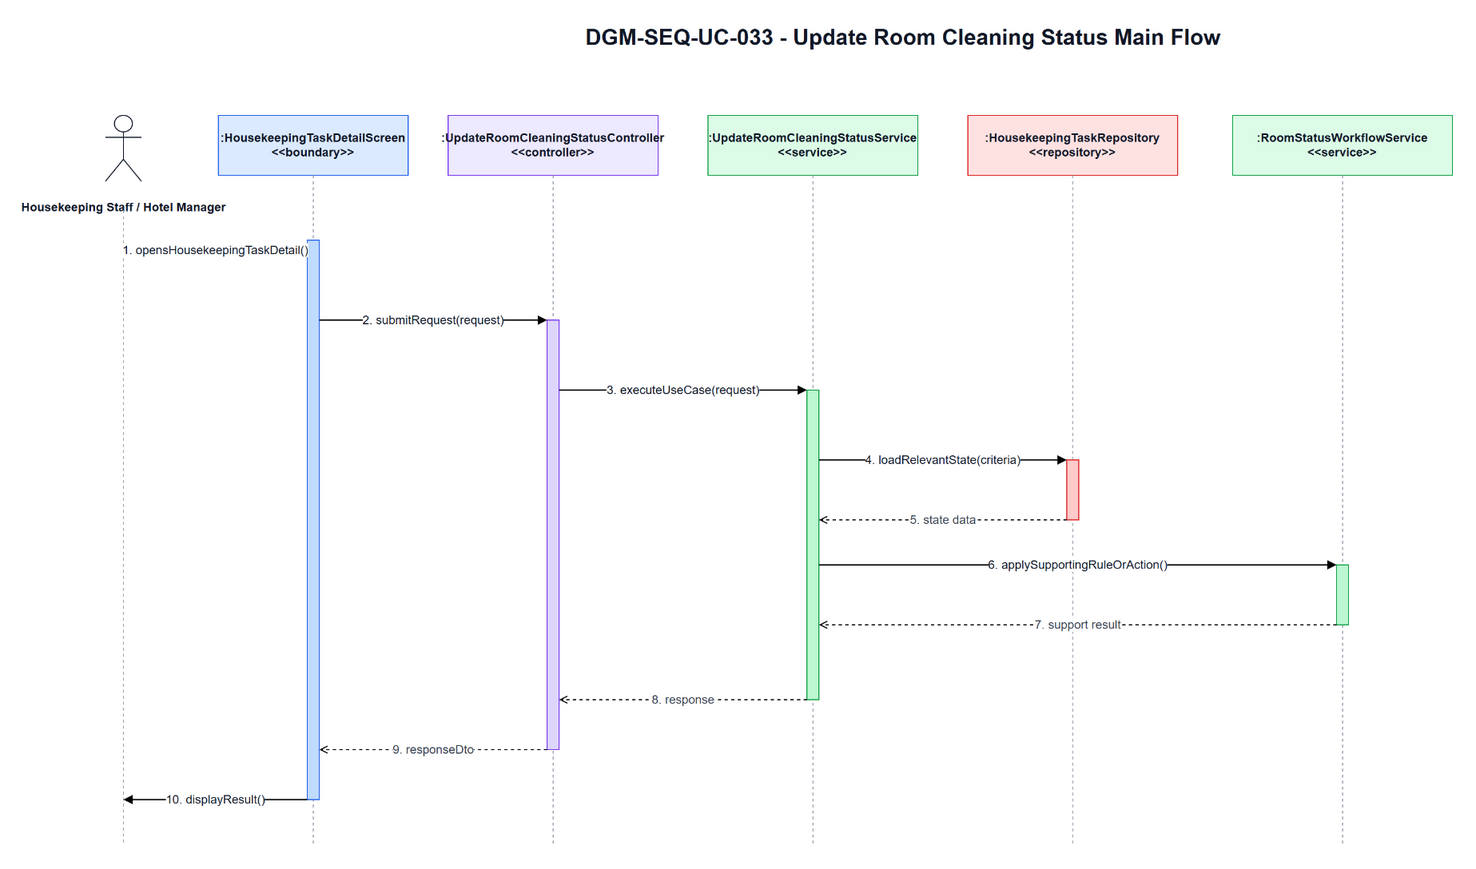

The diagram above was exported from draw.io. Its source (the exported page's mxGraphModel, read from the mxfile embedded in the PNG):
<mxGraphModel dx="1700" dy="920" grid="1" gridSize="10" guides="1" tooltips="1" connect="1" arrows="1" fold="1" page="1" pageScale="1" pageWidth="1700" pageHeight="920" math="0" shadow="0">
  <root>
    <mxCell id="0" />
    <mxCell id="1" parent="0" />
    <mxCell id="title" parent="1" value="DGM-SEQ-UC-033 - Update Room Cleaning Status Main Flow" style="text;html=1;strokeColor=none;fillColor=none;align=center;verticalAlign=middle;fontStyle=1;fontSize=22;fontColor=#111827" vertex="1">
      <mxGeometry x="420" y="25" width="900" height="34" as="geometry" />
    </mxCell>
    <mxCell id="actor-icon" parent="1" style="shape=umlActor;verticalLabelPosition=bottom;verticalAlign=top;html=1;outlineConnect=0;strokeColor=#111827" vertex="1">
      <mxGeometry x="72" y="120" width="36" height="66" as="geometry" />
    </mxCell>
    <mxCell id="actor-label" parent="1" value="Housekeeping Staff / Hotel Manager" style="text;html=1;strokeColor=none;fillColor=none;align=center;verticalAlign=middle;fontStyle=1;fontSize=12;fontColor=#111827" vertex="1">
      <mxGeometry x="20" y="194" width="140" height="36" as="geometry" />
    </mxCell>
    <mxCell id="h0" parent="1" value=":HousekeepingTaskDetailScreen&lt;br&gt;&amp;lt;&amp;lt;boundary&amp;gt;&amp;gt;" style="rounded=0;whiteSpace=wrap;html=1;fillColor=#DBEAFE;strokeColor=#2563EB;fontSize=12;fontStyle=1;fontColor=#111827" vertex="1">
      <mxGeometry x="185" y="120" width="190" height="60" as="geometry" />
    </mxCell>
    <mxCell id="h1" parent="1" value=":UpdateRoomCleaningStatusController&lt;br&gt;&amp;lt;&amp;lt;controller&amp;gt;&amp;gt;" style="rounded=0;whiteSpace=wrap;html=1;fillColor=#EDE9FE;strokeColor=#7C3AED;fontSize=12;fontStyle=1;fontColor=#111827" vertex="1">
      <mxGeometry x="415" y="120" width="210" height="60" as="geometry" />
    </mxCell>
    <mxCell id="h2" parent="1" value=":UpdateRoomCleaningStatusService&lt;br&gt;&amp;lt;&amp;lt;service&amp;gt;&amp;gt;" style="rounded=0;whiteSpace=wrap;html=1;fillColor=#DCFCE7;strokeColor=#16A34A;fontSize=12;fontStyle=1;fontColor=#111827" vertex="1">
      <mxGeometry x="675" y="120" width="210" height="60" as="geometry" />
    </mxCell>
    <mxCell id="h3" parent="1" value=":HousekeepingTaskRepository&lt;br&gt;&amp;lt;&amp;lt;repository&amp;gt;&amp;gt;" style="rounded=0;whiteSpace=wrap;html=1;fillColor=#FEE2E2;strokeColor=#DC2626;fontSize=12;fontStyle=1;fontColor=#111827" vertex="1">
      <mxGeometry x="935" y="120" width="210" height="60" as="geometry" />
    </mxCell>
    <mxCell id="h4" parent="1" value=":RoomStatusWorkflowService&lt;br&gt;&amp;lt;&amp;lt;service&amp;gt;&amp;gt;" style="rounded=0;whiteSpace=wrap;html=1;fillColor=#DCFCE7;strokeColor=#16A34A;fontSize=12;fontStyle=1;fontColor=#111827" vertex="1">
      <mxGeometry x="1200" y="120" width="220" height="60" as="geometry" />
    </mxCell>
    <mxCell id="l-actor" parent="1" style="endArrow=none;html=1;dashed=1;strokeColor=#9CA3AF" edge="1">
      <mxGeometry relative="1" as="geometry">
        <mxPoint x="90" y="215" as="sourcePoint" />
        <mxPoint x="90" y="850" as="targetPoint" />
      </mxGeometry>
    </mxCell>
    <mxCell id="l0" parent="1" style="endArrow=none;html=1;dashed=1;strokeColor=#9CA3AF" edge="1">
      <mxGeometry relative="1" as="geometry">
        <mxPoint x="280" y="180" as="sourcePoint" />
        <mxPoint x="280" y="850" as="targetPoint" />
      </mxGeometry>
    </mxCell>
    <mxCell id="l1" parent="1" style="endArrow=none;html=1;dashed=1;strokeColor=#9CA3AF" edge="1">
      <mxGeometry relative="1" as="geometry">
        <mxPoint x="520" y="180" as="sourcePoint" />
        <mxPoint x="520" y="850" as="targetPoint" />
      </mxGeometry>
    </mxCell>
    <mxCell id="l2" parent="1" style="endArrow=none;html=1;dashed=1;strokeColor=#9CA3AF" edge="1">
      <mxGeometry relative="1" as="geometry">
        <mxPoint x="780" y="180" as="sourcePoint" />
        <mxPoint x="780" y="850" as="targetPoint" />
      </mxGeometry>
    </mxCell>
    <mxCell id="l3" parent="1" style="endArrow=none;html=1;dashed=1;strokeColor=#9CA3AF" edge="1">
      <mxGeometry relative="1" as="geometry">
        <mxPoint x="1040" y="180" as="sourcePoint" />
        <mxPoint x="1040" y="850" as="targetPoint" />
      </mxGeometry>
    </mxCell>
    <mxCell id="l4" parent="1" style="endArrow=none;html=1;dashed=1;strokeColor=#9CA3AF" edge="1">
      <mxGeometry relative="1" as="geometry">
        <mxPoint x="1310" y="180" as="sourcePoint" />
        <mxPoint x="1310" y="850" as="targetPoint" />
      </mxGeometry>
    </mxCell>
    <mxCell id="a-boundary" parent="1" style="rounded=0;whiteSpace=wrap;html=1;fillColor=#BFDBFE;strokeColor=#2563EB" vertex="1">
      <mxGeometry x="274" y="245" width="12" height="560" as="geometry" />
    </mxCell>
    <mxCell id="a-controller" parent="1" style="rounded=0;whiteSpace=wrap;html=1;fillColor=#DDD6FE;strokeColor=#7C3AED" vertex="1">
      <mxGeometry x="514" y="325" width="12" height="430" as="geometry" />
    </mxCell>
    <mxCell id="a-service" parent="1" style="rounded=0;whiteSpace=wrap;html=1;fillColor=#BBF7D0;strokeColor=#16A34A" vertex="1">
      <mxGeometry x="774" y="395" width="12" height="310" as="geometry" />
    </mxCell>
    <mxCell id="a-repo" parent="1" style="rounded=0;whiteSpace=wrap;html=1;fillColor=#FECACA;strokeColor=#DC2626" vertex="1">
      <mxGeometry x="1034" y="465" width="12" height="60" as="geometry" />
    </mxCell>
    <mxCell id="a-support" parent="1" style="rounded=0;whiteSpace=wrap;html=1;fillColor=#BBF7D0;strokeColor=#16A34A" vertex="1">
      <mxGeometry x="1304" y="570" width="12" height="60" as="geometry" />
    </mxCell>
    <mxCell id="m1" parent="1" value="1. opensHousekeepingTaskDetail()" style="endArrow=block;html=1;rounded=0;strokeWidth=1.3;fontSize=12;fontColor=#111827;labelBackgroundColor=#FFFFFF" edge="1">
      <mxGeometry relative="1" as="geometry">
        <mxPoint x="90" y="255" as="sourcePoint" />
        <mxPoint x="274" y="255" as="targetPoint" />
      </mxGeometry>
    </mxCell>
    <mxCell id="m2" parent="1" value="2. submitRequest(request)" style="endArrow=block;html=1;rounded=0;strokeWidth=1.3;fontSize=12;fontColor=#111827;labelBackgroundColor=#FFFFFF" edge="1">
      <mxGeometry relative="1" as="geometry">
        <mxPoint x="286" y="325" as="sourcePoint" />
        <mxPoint x="514" y="325" as="targetPoint" />
      </mxGeometry>
    </mxCell>
    <mxCell id="m3" parent="1" value="3. executeUseCase(request)" style="endArrow=block;html=1;rounded=0;strokeWidth=1.3;fontSize=12;fontColor=#111827;labelBackgroundColor=#FFFFFF" edge="1">
      <mxGeometry relative="1" as="geometry">
        <mxPoint x="526" y="395" as="sourcePoint" />
        <mxPoint x="774" y="395" as="targetPoint" />
      </mxGeometry>
    </mxCell>
    <mxCell id="m4" parent="1" value="4. loadRelevantState(criteria)" style="endArrow=block;html=1;rounded=0;strokeWidth=1.3;fontSize=12;fontColor=#111827;labelBackgroundColor=#FFFFFF" edge="1">
      <mxGeometry relative="1" as="geometry">
        <mxPoint x="786" y="465" as="sourcePoint" />
        <mxPoint x="1034" y="465" as="targetPoint" />
      </mxGeometry>
    </mxCell>
    <mxCell id="m5" parent="1" value="5. state data" style="endArrow=open;endFill=0;dashed=1;html=1;rounded=0;strokeWidth=1.1;fontSize=12;fontColor=#374151;labelBackgroundColor=#FFFFFF" edge="1">
      <mxGeometry relative="1" as="geometry">
        <mxPoint x="1034" y="525" as="sourcePoint" />
        <mxPoint x="786" y="525" as="targetPoint" />
      </mxGeometry>
    </mxCell>
    <mxCell id="m6" parent="1" value="6. applySupportingRuleOrAction()" style="endArrow=block;html=1;rounded=0;strokeWidth=1.3;fontSize=12;fontColor=#111827;labelBackgroundColor=#FFFFFF" edge="1">
      <mxGeometry relative="1" as="geometry">
        <mxPoint x="786" y="570" as="sourcePoint" />
        <mxPoint x="1304" y="570" as="targetPoint" />
      </mxGeometry>
    </mxCell>
    <mxCell id="m7" parent="1" value="7. support result" style="endArrow=open;endFill=0;dashed=1;html=1;rounded=0;strokeWidth=1.1;fontSize=12;fontColor=#374151;labelBackgroundColor=#FFFFFF" edge="1">
      <mxGeometry relative="1" as="geometry">
        <mxPoint x="1304" y="630" as="sourcePoint" />
        <mxPoint x="786" y="630" as="targetPoint" />
      </mxGeometry>
    </mxCell>
    <mxCell id="m8" parent="1" value="8. response" style="endArrow=open;endFill=0;dashed=1;html=1;rounded=0;strokeWidth=1.1;fontSize=12;fontColor=#374151;labelBackgroundColor=#FFFFFF" edge="1">
      <mxGeometry relative="1" as="geometry">
        <mxPoint x="774" y="705" as="sourcePoint" />
        <mxPoint x="526" y="705" as="targetPoint" />
      </mxGeometry>
    </mxCell>
    <mxCell id="m9" parent="1" value="9. responseDto" style="endArrow=open;endFill=0;dashed=1;html=1;rounded=0;strokeWidth=1.1;fontSize=12;fontColor=#374151;labelBackgroundColor=#FFFFFF" edge="1">
      <mxGeometry relative="1" as="geometry">
        <mxPoint x="514" y="755" as="sourcePoint" />
        <mxPoint x="286" y="755" as="targetPoint" />
      </mxGeometry>
    </mxCell>
    <mxCell id="m10" parent="1" value="10. displayResult()" style="endArrow=block;html=1;rounded=0;strokeWidth=1.3;fontSize=12;fontColor=#111827;labelBackgroundColor=#FFFFFF" edge="1">
      <mxGeometry relative="1" as="geometry">
        <mxPoint x="274" y="805" as="sourcePoint" />
        <mxPoint x="90" y="805" as="targetPoint" />
      </mxGeometry>
    </mxCell>
  </root>
</mxGraphModel>